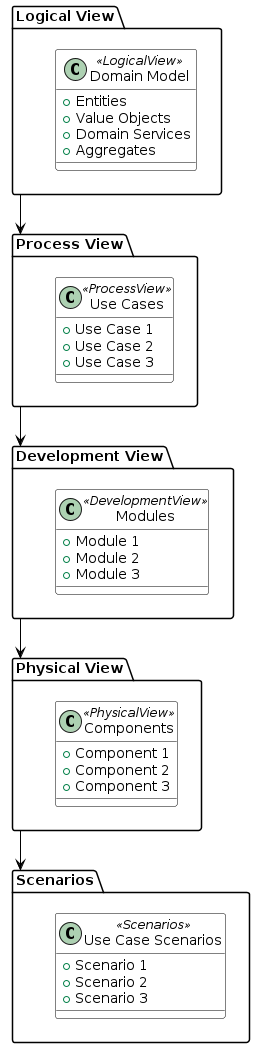

The diagram above was rendered by PlantUML. Its source (embedded in the PNG):
@startuml

' Define skin parameters
!define CLASS_CLASSIFIER_TEMPLATE
hide members
hide methods
skinparam class {
    BackgroundColor White
    BorderColor Black
    ArrowColor Black
}

!define CLASS_CLASSIFIER_ATTRIBUTES
show members
hide methods

!define CLASS_CLASSIFIER_METHODS
hide members
show methods

!define CLASS_CLASSIFIER_NONE
hide members
hide methods

!define CLASS_CLASSIFIER_ALL
show members
show methods

' Logical View
package "Logical View" {
    class "Domain Model" <<LogicalView>> {
        + Entities
        + Value Objects
        + Domain Services
        + Aggregates
    }
}

' Process View
package "Process View" {
    class "Use Cases" <<ProcessView>> {
        + Use Case 1
        + Use Case 2
        + Use Case 3
    }
}

' Development View
package "Development View" {
    class "Modules" <<DevelopmentView>> {
        + Module 1
        + Module 2
        + Module 3
    }
}

' Physical View
package "Physical View" {
    class "Components" <<PhysicalView>> {
        + Component 1
        + Component 2
        + Component 3
    }
}

' Scenarios
package "Scenarios" {
    class "Use Case Scenarios" <<Scenarios>> {
        + Scenario 1
        + Scenario 2
        + Scenario 3
    }
}

' Relationships between views
' Logical View to Process View
"Logical View" --> "Process View"

' Process View to Development View
"Process View" --> "Development View"

' Development View to Physical View
"Development View" --> "Physical View"

' Physical View to Scenarios
"Physical View" --> "Scenarios"

@enduml